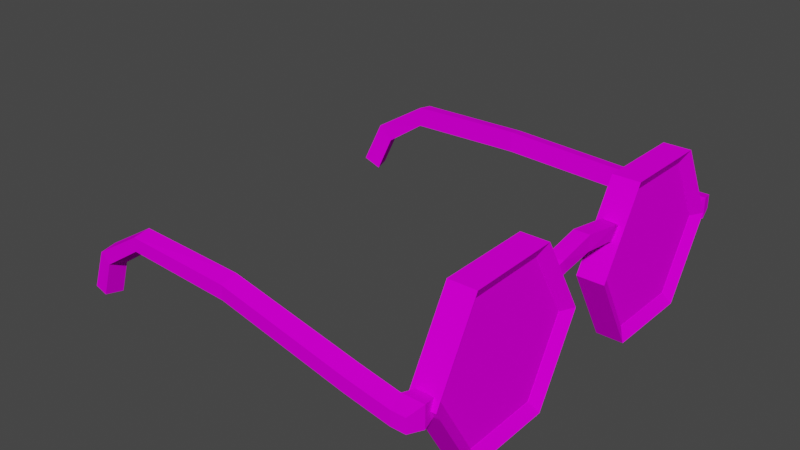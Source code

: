 # Source: Broken_Eyeglasses.blend  (saved by Blender 2.93.20; exported with 4.5.12 LTS)
import bpy
from mathutils import Matrix  # noqa: F401  (used for matrix-valued properties, if any)

bpy.ops.wm.read_factory_settings(use_empty=True)
scene = bpy.context.scene
scene.name = 'Scene'

# ---- collections
col_collection = bpy.data.collections.new('Collection'); scene.collection.children.link(col_collection)

# ---- images (referenced by path relative to the original .blend; pixels are not part of the script)
import os
ASSET_DIR = os.environ.get("B2B_ASSET_DIR", "")  # directory of the original .blend (textures are referenced by path, not embedded)
HERE = os.path.dirname(os.path.abspath(__file__))  # packed textures are extracted next to this script under _unpacked/

def load_image(name, relpath, width, height, colorspace="sRGB"):
    """Load a texture the original file referenced (path relative to the .blend, or extracted next to this script)."""
    p = next((c for c in (os.path.join(HERE, relpath), os.path.join(ASSET_DIR, relpath)) if relpath and os.path.exists(c)), "")
    if p:
        img = bpy.data.images.load(p, check_existing=True)
        img.name = name
    else:  # same state as the original file: an image datablock whose file is absent (Cycles renders it pink)
        img = bpy.data.images.new(name, width, height)
        img.source = "FILE"
        img.filepath = "//" + (relpath or name)
    img.colorspace_settings.name = colorspace
    return img
img_eyeglasses_albedo = load_image('Eyeglasses_Albedo', 'Eyeglasses_Albedo.png', 1024, 1024, 'sRGB')

# ---- materials (node trees are filled in below, after node groups)
mat_eyeglasses = bpy.data.materials.new('Eyeglasses')
mat_eyeglasses.use_transparent_shadow = False
mat_glass = bpy.data.materials.new('Glass')
mat_glass.use_transparent_shadow = False

# ---- material node trees
mat_eyeglasses.use_nodes = True; mat_eyeglasses.node_tree.nodes.clear()
_N = mat_eyeglasses.node_tree.nodes; _L = mat_eyeglasses.node_tree.links
n0 = _N.new('ShaderNodeBsdfPrincipled'); n0.name = 'Principled BSDF'; n0.location = (10, 300)
n0.distribution = 'GGX'
n0.subsurface_method = 'BURLEY'
n0.inputs[2].default_value = 1.0
n0.inputs[3].default_value = 1.45
n0.inputs[13].default_value = 0.0
n0.inputs[27].default_value = (0.0, 0.0, 0.0, 1.0)
n0.inputs[28].default_value = 1.0
n1 = _N.new('ShaderNodeOutputMaterial'); n1.name = 'Material Output'; n1.location = (300, 300)
n2 = _N.new('ShaderNodeTexImage'); n2.name = 'Image Texture'; n2.location = (-409, 181)
n2.image = img_eyeglasses_albedo
_L.new(n0.outputs[0], n1.inputs[0])
_L.new(n2.outputs[0], n0.inputs[0])
n1.is_active_output = True
mat_glass.use_nodes = True; mat_glass.node_tree.nodes.clear()
_N = mat_glass.node_tree.nodes; _L = mat_glass.node_tree.links
n0 = _N.new('ShaderNodeBsdfPrincipled'); n0.name = 'Principled BSDF'; n0.location = (10, 300)
n0.distribution = 'GGX'
n0.subsurface_method = 'BURLEY'
n0.inputs[2].default_value = 0.0
n0.inputs[3].default_value = 1.45
n0.inputs[13].default_value = 0.0
n0.inputs[27].default_value = (0.0, 0.0, 0.0, 1.0)
n0.inputs[28].default_value = 1.0
n1 = _N.new('ShaderNodeOutputMaterial'); n1.name = 'Material Output'; n1.location = (300, 300)
n2 = _N.new('ShaderNodeTexImage'); n2.name = 'Image Texture'; n2.location = (-408, 148)
n2.image = img_eyeglasses_albedo
_L.new(n0.outputs[0], n1.inputs[0])
_L.new(n2.outputs[0], n0.inputs[0])
n1.is_active_output = True

# ---- world
world_world = bpy.data.worlds.new('World'); scene.world = world_world
world_world.use_nodes = True; world_world.node_tree.nodes.clear()
_N = world_world.node_tree.nodes; _L = world_world.node_tree.links
n0 = _N.new('ShaderNodeOutputWorld'); n0.name = 'World Output'; n0.location = (300, 300)
n1 = _N.new('ShaderNodeBackground'); n1.name = 'Background'; n1.location = (10, 300)
n1.inputs[0].default_value = (0.05088, 0.05088, 0.05088, 1.0)
_L.new(n1.outputs[0], n0.inputs[0])
n0.is_active_output = True
world_world.color = (0.05088, 0.05088, 0.05088)
world_world.use_sun_shadow = False
world_world.sun_shadow_jitter_overblur = 0.0

# ---- meshes
me_cube_001 = bpy.data.meshes.new('Cube.001')
me_cube_001.from_pydata([(-0.05, -0.623, 0.215), (-0.05, -0.623, 0.264), (-0.05978, -0.672, 0.2053), (-0.05978, -0.672, 0.2738), (-0.001042, -0.623, 0.215), (-0.001042, -0.623, 0.264), (0.008747, -0.672, 0.2053), (0.008747, -0.672, 0.2738), (-0.04792, -0.7238, 0.2619), (-0.04792, -0.7238, 0.2171), (-0.00312, -0.7238, 0.2171), (-0.00312, -0.7238, 0.2619), (-0.1986, -0.6567, 0.2849), (-0.1986, -0.6567, 0.2163), (-0.1986, -0.7085, 0.273), (-0.1986, -0.7085, 0.2282), (-0.6544, -0.6072, 0.3317), (-0.6544, -0.6072, 0.2632), (-0.6544, -0.659, 0.3199), (-0.6544, -0.659, 0.2751), (-1.022, -0.5889, 0.3308), (-1.022, -0.5889, 0.2648), (-1.022, -0.6407, 0.3226), (-1.022, -0.6407, 0.2794), (-1.2, -0.5833, 0.222), (-1.152, -0.5833, 0.1769), (-1.194, -0.6351, 0.2163), (-1.163, -0.6351, 0.1868), (-1.264, -0.5736, 0.08153), (-1.202, -0.5736, 0.05943), (-1.256, -0.6254, 0.07876), (-1.216, -0.6254, 0.06431), (-0.00318, -0.4822, 0.4501), (-0.00318, -0.2377, 0.4524), (-0.00318, -0.1135, 0.2418), (-0.00318, -0.2338, 0.0289), (-0.00318, -0.4783, 0.02664), (-0.00318, -0.6025, 0.2373), (-0.04588, -0.4822, 0.4501), (-0.04588, -0.2377, 0.4524), (-0.04588, -0.1135, 0.2418), (-0.04588, -0.2338, 0.0289), (-0.04588, -0.4783, 0.02664), (-0.04588, -0.6025, 0.2373), (0.01829, -0.2165, 0.49), (0.01829, -0.5042, 0.4873), (0.01829, -0.07032, 0.2422), (0.01829, -0.2119, -0.00829), (0.01829, -0.4995, -0.01095), (0.01829, -0.6457, 0.2369), (-0.06735, -0.2165, 0.49), (-0.06735, -0.5042, 0.4873), (-0.06735, -0.07032, 0.2422), (-0.06735, -0.2119, -0.00829), (-0.06735, -0.4995, -0.01095), (-0.06735, -0.6457, 0.2369), (-0.02546, -0.4832, 0.4581), (-0.02546, -0.2294, 0.4605), (-0.02546, -0.1005, 0.2419), (-0.02546, -0.2253, 0.0209), (-0.02546, -0.4791, 0.01856), (-0.02546, -0.6081, 0.2372), (-0.004812, -0.2236, 0.4581), (-0.004812, -0.4774, 0.4605), (-0.004812, -0.6063, 0.2419), (-0.004812, -0.4814, 0.0209), (-0.004812, -0.2277, 0.01856), (-0.004812, -0.09872, 0.2372)], [], [(0, 2, 3, 1), (3, 8, 11, 7), (6, 4, 5, 7), (4, 0, 1, 5), (2, 0, 4, 6), (7, 5, 1, 3), (9, 10, 11, 8), (2, 13, 12, 3), (7, 11, 10, 6), (6, 10, 9, 2), (15, 19, 17, 13), (8, 14, 15, 9), (3, 12, 14, 8), (9, 15, 13, 2), (16, 20, 22, 18), (14, 18, 19, 15), (12, 16, 18, 14), (13, 17, 16, 12), (20, 24, 26, 22), (17, 21, 20, 16), (19, 23, 21, 17), (18, 22, 23, 19), (27, 31, 29, 25), (21, 25, 24, 20), (23, 27, 25, 21), (22, 26, 27, 23), (29, 31, 30, 28), (26, 30, 31, 27), (24, 28, 30, 26), (25, 29, 28, 24), (34, 35, 47, 46), (37, 32, 45, 49), (41, 40, 52, 53), (33, 34, 46, 44), (38, 43, 55, 51), (36, 37, 49, 48), (49, 45, 51, 55), (47, 48, 54, 53), (44, 46, 52, 50), (48, 49, 55, 54), (46, 47, 53, 52), (45, 44, 50, 51), (42, 41, 53, 54), (39, 38, 51, 50), (35, 36, 48, 47), (43, 42, 54, 55), (32, 33, 44, 45), (40, 39, 50, 52), (43, 37, 36, 42), (38, 32, 37, 43), (39, 33, 32, 38), (40, 34, 33, 39), (41, 35, 34, 40), (42, 36, 35, 41), (57, 58, 59, 60, 61, 56), (63, 64, 65, 66, 67, 62)])
me_cube_001.polygons.foreach_set('material_index', [0, 0, 0, 0, 0, 0, 0, 0, 0, 0, 0, 0, 0, 0, 0, 0, 0, 0, 0, 0, 0, 0, 0, 0, 0, 0, 0, 0, 0, 0, 0, 0, 0, 0, 0, 0, 0, 0, 0, 0, 0, 0, 0, 0, 0, 0, 0, 0, 0, 0, 0, 0, 0, 0, 1, 1])
_uv = me_cube_001.uv_layers.new(name='UVMap')
_uv.uv.foreach_set('vector', [0.4236, 0.812, 0.4414, 0.8083, 0.4414, 0.8332, 0.4236, 0.8298, 0.8652, 0.2595, 0.8465, 0.2547, 0.847, 0.2384, 0.866, 0.2346, 0.3011, 0.8201, 0.3045, 0.8022, 0.3223, 0.8022, 0.326, 0.8201, 0.8403, 0.02618, 0.8403, 0.00836, 0.8582, 0.008363, 0.8582, 0.02619, 0.9731, 0.6349, 0.991, 0.6376, 0.9916, 0.6554, 0.974, 0.6598, 0.866, 0.2346, 0.8837, 0.2388, 0.8831, 0.2566, 0.8652, 0.2595, 0.3036, 0.451, 0.3057, 0.4672, 0.2895, 0.4693, 0.2875, 0.4531, 0.2046, 0.01147, 0.1941, 0.06112, 0.1694, 0.05801, 0.1798, 0.00836, 0.326, 0.8201, 0.3215, 0.8389, 0.3052, 0.8389, 0.3011, 0.8201, 0.974, 0.6598, 0.955, 0.6558, 0.9544, 0.6396, 0.9731, 0.6349, 0.958, 0.5844, 0.9703, 0.4171, 0.9891, 0.4168, 0.9769, 0.584, 0.2875, 0.4531, 0.2766, 0.3992, 0.2928, 0.3972, 0.3036, 0.451, 0.8652, 0.2595, 0.869, 0.31, 0.8502, 0.3095, 0.8465, 0.2547, 0.9544, 0.6396, 0.958, 0.5844, 0.9769, 0.584, 0.9731, 0.6349, 0.8815, 0.4759, 0.8837, 0.6099, 0.8649, 0.6093, 0.8627, 0.4754, 0.2766, 0.3992, 0.2391, 0.2368, 0.2553, 0.2347, 0.2928, 0.3972, 0.869, 0.31, 0.8815, 0.4759, 0.8627, 0.4754, 0.8502, 0.3095, 0.1941, 0.06112, 0.1561, 0.2237, 0.1313, 0.2206, 0.1694, 0.05801, 0.8837, 0.6099, 0.8835, 0.6759, 0.8647, 0.6731, 0.8649, 0.6093, 0.1561, 0.2237, 0.1387, 0.3565, 0.1148, 0.3535, 0.1313, 0.2206, 0.9703, 0.4171, 0.9723, 0.2833, 0.9912, 0.283, 0.9891, 0.4168, 0.2391, 0.2368, 0.2213, 0.1041, 0.2369, 0.1021, 0.2553, 0.2347, 0.2844, 0.8022, 0.2844, 0.848, 0.2657, 0.8509, 0.2658, 0.8071, 0.1387, 0.3565, 0.1645, 0.4074, 0.146, 0.4227, 0.1148, 0.3535, 0.9723, 0.2833, 0.9727, 0.2346, 0.9916, 0.238, 0.9912, 0.283, 0.2213, 0.1041, 0.2517, 0.03719, 0.2639, 0.04721, 0.2369, 0.1021, 0.4903, 0.8385, 0.4714, 0.8333, 0.4714, 0.8182, 0.4903, 0.8153, 0.2517, 0.03719, 0.2986, 0.00836, 0.3057, 0.02239, 0.2639, 0.04721, 0.1147, 0.8006, 0.1147, 0.8532, 0.09584, 0.8528, 0.09577, 0.8013, 0.1645, 0.4074, 0.2046, 0.4307, 0.1938, 0.4522, 0.146, 0.4227, 0.5911, 0.2943, 0.5141, 0.2499, 0.5143, 0.2346, 0.6049, 0.2868, 0.437, 0.3834, 0.5141, 0.4278, 0.5143, 0.4438, 0.4236, 0.3916, 0.1141, 0.6621, 0.1912, 0.6177, 0.2046, 0.626, 0.1139, 0.6782, 0.5911, 0.3832, 0.5911, 0.2943, 0.6049, 0.2868, 0.6049, 0.3914, 0.1141, 0.4843, 0.03706, 0.5286, 0.02322, 0.5211, 0.1139, 0.4689, 0.437, 0.2945, 0.437, 0.3834, 0.4236, 0.3916, 0.4236, 0.287, 0.6526, 0.7466, 0.6529, 0.8365, 0.6217, 0.8365, 0.6214, 0.7466, 0.4236, 0.7915, 0.4236, 0.6868, 0.4547, 0.6868, 0.4547, 0.7915, 0.7011, 0.6551, 0.7008, 0.744, 0.6696, 0.744, 0.6699, 0.6551, 0.6529, 0.6551, 0.6526, 0.7466, 0.6214, 0.7466, 0.6217, 0.6551, 0.7008, 0.744, 0.7011, 0.8365, 0.6699, 0.8365, 0.6696, 0.744, 0.2969, 0.6808, 0.2969, 0.7855, 0.2657, 0.7855, 0.2657, 0.6808, 0.03706, 0.6175, 0.1141, 0.6621, 0.1139, 0.6782, 0.02322, 0.6257, 0.1912, 0.5288, 0.1141, 0.4843, 0.1139, 0.4689, 0.2046, 0.5214, 0.5141, 0.2499, 0.437, 0.2945, 0.4236, 0.287, 0.5143, 0.2346, 0.03706, 0.5286, 0.03706, 0.6175, 0.02322, 0.6257, 0.02322, 0.5211, 0.5141, 0.4278, 0.5911, 0.3832, 0.6049, 0.3914, 0.5143, 0.4438, 0.1912, 0.6177, 0.1912, 0.5288, 0.2046, 0.5214, 0.2046, 0.626, 0.5964, 0.7623, 0.5809, 0.7623, 0.5812, 0.6868, 0.5967, 0.6868, 0.5967, 0.8409, 0.5812, 0.8409, 0.5809, 0.7623, 0.5964, 0.7623, 0.1758, 0.7839, 0.1603, 0.7839, 0.1603, 0.6949, 0.1758, 0.6949, 0.5639, 0.7645, 0.5484, 0.7645, 0.5486, 0.6868, 0.5642, 0.6868, 0.5642, 0.841, 0.5486, 0.841, 0.5484, 0.7645, 0.5639, 0.7645, 0.09577, 0.6949, 0.1113, 0.6949, 0.1113, 0.7839, 0.09577, 0.7839, 0.6987, 0.2346, 0.7758, 0.2789, 0.7758, 0.3678, 0.6987, 0.4124, 0.6217, 0.368, 0.6217, 0.2791, 0.2213, 0.5305, 0.2983, 0.486, 0.3753, 0.5305, 0.3753, 0.6195, 0.2983, 0.6641, 0.2213, 0.6195])
me_cube_001.materials.append(mat_eyeglasses)
me_cube_001.materials.append(mat_glass)
me_cube_001.use_remesh_fix_poles = True
me_cube_001.use_remesh_preserve_attributes = False
me_cube_001.use_paint_bone_selection = False
me_cube_001.use_paint_mask = True
me_cube_001.update()
me_cube_008 = bpy.data.meshes.new('Cube.008')
me_cube_008.from_pydata([(-0.05, 0.623, 0.215), (-0.05, 0.623, 0.264), (-0.05978, 0.672, 0.2053), (-0.05978, 0.672, 0.2738), (-0.001042, 0.623, 0.215), (-0.001042, 0.623, 0.264), (0.008747, 0.672, 0.2053), (0.008747, 0.672, 0.2738), (-0.04792, 0.7238, 0.2619), (-0.04792, 0.7238, 0.2171), (-0.00312, 0.7238, 0.2171), (-0.00312, 0.7238, 0.2619), (-0.1986, 0.6567, 0.2849), (-0.1986, 0.6567, 0.2163), (-0.1986, 0.7085, 0.273), (-0.1986, 0.7085, 0.2282), (-0.6544, 0.6072, 0.3317), (-0.6544, 0.6072, 0.2632), (-0.6544, 0.659, 0.3199), (-0.6544, 0.659, 0.2751), (-1.022, 0.5889, 0.3308), (-1.022, 0.5889, 0.2648), (-1.022, 0.6407, 0.3226), (-1.022, 0.6407, 0.2794), (-1.2, 0.5833, 0.222), (-1.152, 0.5833, 0.1769), (-1.194, 0.6351, 0.2163), (-1.163, 0.6351, 0.1868), (-1.264, 0.5736, 0.08153), (-1.202, 0.5736, 0.05943), (-1.256, 0.6254, 0.07876), (-1.216, 0.6254, 0.06431), (-0.00318, 0.4822, 0.4501), (-0.00318, 0.2377, 0.4524), (-0.00318, 0.1135, 0.2418), (-0.00318, 0.2338, 0.0289), (-0.00318, 0.4783, 0.02664), (-0.00318, 0.6025, 0.2373), (-0.04588, 0.4822, 0.4501), (-0.04588, 0.2377, 0.4524), (-0.04588, 0.1135, 0.2418), (-0.04588, 0.2338, 0.0289), (-0.04588, 0.4783, 0.02664), (-0.04588, 0.6025, 0.2373), (0.01829, 0.2165, 0.49), (0.01829, 0.5042, 0.4873), (0.01829, 0.07032, 0.2422), (0.01829, 0.2119, -0.00829), (0.01829, 0.4995, -0.01095), (0.01829, 0.6457, 0.2369), (-0.06735, 0.2165, 0.49), (-0.06735, 0.5042, 0.4873), (-0.06735, 0.07032, 0.2422), (-0.06735, 0.2119, -0.00829), (-0.06735, 0.4995, -0.01095), (-0.06735, 0.6457, 0.2369), (-0.05219, -0.1363, 0.3412), (-0.04862, -0.16, 0.3837), (-0.04659, -0.1077, 0.3543), (-0.04302, -0.1314, 0.3968), (-0.003774, -0.1298, 0.3407), (-0.0002036, -0.1535, 0.3833), (0.001825, -0.1012, 0.3538), (0.005395, -0.1249, 0.3964), (-0.05219, 0.1363, 0.3412), (-0.04862, 0.16, 0.3837), (-0.04659, 0.1077, 0.3543), (-0.04302, 0.1314, 0.3968), (-0.003774, 0.1298, 0.3407), (-0.0002036, 0.1535, 0.3833), (0.001825, 0.1012, 0.3538), (0.005395, 0.1249, 0.3964), (-0.04622, 1.706e-08, 0.417), (-0.04658, 1.706e-08, 0.3683), (0.00225, 1.706e-08, 0.3678), (0.002609, 1.706e-08, 0.4166), (-0.02568, 0.2246, 0.4628), (-0.02568, 0.4838, 0.4652), (-0.02568, 0.6155, 0.2419), (-0.02568, 0.4879, 0.01627), (-0.02568, 0.2288, 0.01387), (-0.02568, 0.0971, 0.2371), (-0.004594, 0.4897, 0.4628), (-0.004594, 0.2305, 0.4652), (-0.004594, 0.09888, 0.2419), (-0.004594, 0.2264, 0.01627), (-0.004594, 0.4856, 0.01387), (-0.004594, 0.6172, 0.2371)], [], [(0, 1, 3, 2), (3, 7, 11, 8), (6, 7, 5, 4), (4, 5, 1, 0), (2, 6, 4, 0), (7, 3, 1, 5), (9, 8, 11, 10), (2, 3, 12, 13), (7, 6, 10, 11), (6, 2, 9, 10), (15, 13, 17, 19), (8, 9, 15, 14), (3, 8, 14, 12), (9, 2, 13, 15), (16, 18, 22, 20), (14, 15, 19, 18), (12, 14, 18, 16), (13, 12, 16, 17), (20, 22, 26, 24), (17, 16, 20, 21), (19, 17, 21, 23), (18, 19, 23, 22), (27, 25, 29, 31), (21, 20, 24, 25), (23, 21, 25, 27), (22, 23, 27, 26), (29, 28, 30, 31), (26, 27, 31, 30), (24, 26, 30, 28), (25, 24, 28, 29), (34, 46, 47, 35), (37, 49, 45, 32), (41, 53, 52, 40), (33, 44, 46, 34), (38, 51, 55, 43), (36, 48, 49, 37), (49, 55, 51, 45), (47, 53, 54, 48), (44, 50, 52, 46), (48, 54, 55, 49), (46, 52, 53, 47), (45, 51, 50, 44), (42, 54, 53, 41), (39, 50, 51, 38), (35, 47, 48, 36), (43, 55, 54, 42), (32, 45, 44, 33), (40, 52, 50, 39), (56, 57, 59, 58), (59, 63, 75, 72), (62, 63, 61, 60), (58, 62, 60, 56), (63, 59, 57, 61), (58, 59, 72, 73), (63, 62, 74, 75), (62, 58, 73, 74), (64, 66, 67, 65), (67, 72, 75, 71), (70, 68, 69, 71), (66, 64, 68, 70), (71, 69, 65, 67), (66, 73, 72, 67), (71, 75, 74, 70), (70, 74, 73, 66), (32, 33, 39, 38), (37, 32, 38, 43), (36, 37, 43, 42), (35, 36, 42, 41), (34, 35, 41, 40), (33, 34, 40, 39), (77, 78, 79, 80, 81, 76), (83, 84, 85, 86, 87, 82)])
me_cube_008.polygons.foreach_set('material_index', [0, 0, 0, 0, 0, 0, 0, 0, 0, 0, 0, 0, 0, 0, 0, 0, 0, 0, 0, 0, 0, 0, 0, 0, 0, 0, 0, 0, 0, 0, 0, 0, 0, 0, 0, 0, 0, 0, 0, 0, 0, 0, 0, 0, 0, 0, 0, 0, 0, 0, 0, 0, 0, 0, 0, 0, 0, 0, 0, 0, 0, 0, 0, 0, 0, 0, 0, 0, 0, 0, 1, 1])
_uv = me_cube_008.uv_layers.new(name='UVMap')
_uv.uv.foreach_set('vector', [0.05974, 0.832, 0.05974, 0.8142, 0.07757, 0.8109, 0.07757, 0.8358, 0.8112, 0.651, 0.8121, 0.6759, 0.7931, 0.6721, 0.7925, 0.6558, 0.3615, 0.8211, 0.3864, 0.8211, 0.3826, 0.8389, 0.3648, 0.8389, 0.02322, 0.8281, 0.04103, 0.8281, 0.04103, 0.846, 0.02322, 0.846, 0.9191, 0.2594, 0.92, 0.2346, 0.9377, 0.239, 0.9371, 0.2568, 0.8121, 0.6759, 0.8112, 0.651, 0.8292, 0.6538, 0.8298, 0.6716, 0.4048, 0.02661, 0.3886, 0.02454, 0.3907, 0.00836, 0.4069, 0.01043, 0.0981, 0.4491, 0.07335, 0.4522, 0.06292, 0.4026, 0.08767, 0.3995, 0.3864, 0.8211, 0.3615, 0.8211, 0.3656, 0.8023, 0.3818, 0.8023, 0.92, 0.2346, 0.9191, 0.2594, 0.9004, 0.2548, 0.901, 0.2385, 0.9041, 0.3099, 0.9229, 0.3103, 0.9351, 0.4776, 0.9163, 0.4772, 0.3886, 0.02454, 0.4048, 0.02661, 0.394, 0.08049, 0.3778, 0.07842, 0.8112, 0.651, 0.7925, 0.6558, 0.7962, 0.6009, 0.8151, 0.6004, 0.9004, 0.2548, 0.9191, 0.2594, 0.9229, 0.3103, 0.9041, 0.3099, 0.8276, 0.4346, 0.8087, 0.4351, 0.8109, 0.3011, 0.8298, 0.3006, 0.3778, 0.07842, 0.394, 0.08049, 0.3564, 0.2429, 0.3403, 0.2408, 0.8151, 0.6004, 0.7962, 0.6009, 0.8087, 0.4351, 0.8276, 0.4346, 0.08767, 0.3995, 0.06292, 0.4026, 0.02488, 0.24, 0.04963, 0.2369, 0.8298, 0.3006, 0.8109, 0.3011, 0.8108, 0.2373, 0.8296, 0.2346, 0.04963, 0.2369, 0.02488, 0.24, 0.00836, 0.1071, 0.03222, 0.1041, 0.9163, 0.4772, 0.9351, 0.4776, 0.9372, 0.6114, 0.9183, 0.6111, 0.3403, 0.2408, 0.3564, 0.2429, 0.338, 0.3755, 0.3224, 0.3735, 0.179, 0.8493, 0.1604, 0.8444, 0.1603, 0.8006, 0.179, 0.8036, 0.03222, 0.1041, 0.00836, 0.1071, 0.03956, 0.03787, 0.05805, 0.05324, 0.9183, 0.6111, 0.9372, 0.6114, 0.9377, 0.6563, 0.9187, 0.6598, 0.3224, 0.3735, 0.338, 0.3755, 0.365, 0.4304, 0.3529, 0.4404, 0.2401, 0.814, 0.2401, 0.8372, 0.2213, 0.8343, 0.2213, 0.8191, 0.3529, 0.4404, 0.365, 0.4304, 0.4069, 0.4553, 0.3998, 0.4693, 0.844, 0.8509, 0.825, 0.8502, 0.8251, 0.7988, 0.844, 0.7984, 0.05805, 0.05324, 0.03956, 0.03787, 0.0873, 0.00836, 0.0981, 0.02985, 0.5138, 0.2021, 0.5142, 0.2179, 0.4236, 0.1655, 0.4368, 0.1576, 0.5138, 0.02408, 0.5142, 0.00836, 0.6048, 0.06073, 0.5907, 0.06859, 0.4376, 0.5208, 0.4236, 0.5129, 0.5141, 0.4606, 0.5146, 0.4763, 0.5907, 0.1576, 0.6048, 0.1655, 0.5142, 0.2179, 0.5138, 0.2021, 0.5916, 0.6098, 0.6047, 0.6177, 0.5141, 0.6701, 0.5146, 0.6543, 0.4368, 0.06859, 0.4236, 0.06073, 0.5142, 0.00836, 0.5138, 0.02408, 0.8233, 0.09825, 0.7921, 0.09825, 0.7924, 0.008363, 0.8236, 0.00836, 0.3615, 0.6808, 0.3926, 0.6808, 0.3926, 0.7855, 0.3615, 0.7855, 0.7493, 0.8365, 0.7182, 0.8365, 0.7179, 0.7475, 0.749, 0.7475, 0.8236, 0.1898, 0.7924, 0.1898, 0.7921, 0.09825, 0.8233, 0.09825, 0.749, 0.7475, 0.7179, 0.7475, 0.7182, 0.6551, 0.7493, 0.6551, 0.3447, 0.7855, 0.3136, 0.7855, 0.3136, 0.6808, 0.3447, 0.6808, 0.4376, 0.6098, 0.4236, 0.6177, 0.4236, 0.5129, 0.4376, 0.5208, 0.5916, 0.5208, 0.6047, 0.5129, 0.6047, 0.6177, 0.5916, 0.6098, 0.4368, 0.1576, 0.4236, 0.1655, 0.4236, 0.06073, 0.4368, 0.06859, 0.5146, 0.6543, 0.5141, 0.6701, 0.4236, 0.6177, 0.4376, 0.6098, 0.5907, 0.06859, 0.6048, 0.06073, 0.6048, 0.1655, 0.5907, 0.1576, 0.5146, 0.4763, 0.5141, 0.4606, 0.6047, 0.5129, 0.5916, 0.5208, 0.249, 0.7887, 0.2334, 0.7973, 0.2286, 0.7869, 0.2441, 0.7782, 0.02541, 0.7053, 0.04302, 0.7077, 0.04225, 0.7532, 0.02449, 0.7532, 0.4942, 0.7058, 0.4787, 0.6972, 0.4836, 0.6868, 0.4991, 0.6954, 0.07734, 0.7053, 0.05974, 0.7077, 0.06145, 0.6973, 0.07905, 0.6949, 0.04302, 0.7077, 0.02541, 0.7053, 0.02322, 0.6949, 0.04083, 0.6973, 0.2441, 0.7782, 0.2286, 0.7869, 0.2213, 0.739, 0.239, 0.739, 0.4787, 0.6972, 0.4942, 0.7058, 0.4891, 0.7427, 0.4714, 0.7427, 0.05974, 0.7077, 0.07734, 0.7053, 0.07768, 0.7445, 0.05993, 0.7445, 0.249, 0.6894, 0.2441, 0.6998, 0.2286, 0.6912, 0.2334, 0.6808, 0.02541, 0.801, 0.02449, 0.7532, 0.04225, 0.7532, 0.04302, 0.7986, 0.4942, 0.7795, 0.4991, 0.7899, 0.4836, 0.7986, 0.4787, 0.7881, 0.07734, 0.7837, 0.07905, 0.7941, 0.06145, 0.7918, 0.05974, 0.7813, 0.04302, 0.7986, 0.04083, 0.8091, 0.02322, 0.8114, 0.02541, 0.801, 0.2441, 0.6998, 0.239, 0.739, 0.2213, 0.739, 0.2286, 0.6912, 0.4787, 0.7881, 0.4714, 0.7427, 0.4891, 0.7427, 0.4942, 0.7795, 0.05974, 0.7813, 0.05993, 0.7445, 0.07768, 0.7445, 0.07734, 0.7837, 0.825, 0.7817, 0.825, 0.6926, 0.8406, 0.6926, 0.8406, 0.7816, 0.7925, 0.7711, 0.7928, 0.6926, 0.8083, 0.6926, 0.8081, 0.7711, 0.7928, 0.8467, 0.7925, 0.7711, 0.8081, 0.7711, 0.8083, 0.8467, 0.128, 0.7839, 0.128, 0.6949, 0.1436, 0.6949, 0.1436, 0.7839, 0.5158, 0.7632, 0.5161, 0.6868, 0.5316, 0.6868, 0.5314, 0.7632, 0.5161, 0.841, 0.5158, 0.7632, 0.5314, 0.7632, 0.5316, 0.8409, 0.6215, 0.05288, 0.6984, 0.00836, 0.7754, 0.05287, 0.7754, 0.1419, 0.6984, 0.1864, 0.6215, 0.1419, 0.6985, 0.4606, 0.7756, 0.5049, 0.7756, 0.5939, 0.6985, 0.6384, 0.6214, 0.594, 0.6214, 0.5051])
me_cube_008.materials.append(mat_eyeglasses)
me_cube_008.materials.append(mat_glass)
me_cube_008.use_remesh_fix_poles = True
me_cube_008.use_remesh_preserve_attributes = False
me_cube_008.use_paint_bone_selection = False
me_cube_008.use_paint_mask = True
me_cube_008.update()

# ---- objects
ob_eyeglasses_right = bpy.data.objects.new('Eyeglasses_Right', me_cube_001)
ob_eyeglasses_left = bpy.data.objects.new('Eyeglasses_Left', me_cube_008)

# ---- transforms, parenting, visibility, modifiers, constraints
ob_eyeglasses_right.location = (0.0, 0.0, 0.0)
ob_eyeglasses_left.location = (0.0, 0.0, 0.0)

# ---- collection membership
col_collection.objects.link(ob_eyeglasses_right)
col_collection.objects.link(ob_eyeglasses_left)

# ---- scene / render settings (as saved in the file)
scene.frame_start = 1; scene.frame_end = 250; scene.frame_set(2)
scene.render.engine = 'BLENDER_EEVEE_NEXT'
scene.cycles.use_denoising = False
scene.cycles.samples = 128
scene.cycles.sampling_pattern = 'TABULATED_SOBOL'
scene.cycles.use_adaptive_sampling = False
scene.cycles.use_light_tree = False
scene.view_settings.view_transform = 'Filmic'
bpy.context.view_layer.update()

# ---- added for rendering (the .blend has no active camera and no usable light): camera, sun
cam_auto = bpy.data.cameras.new('AutoCamera')
cam_auto.lens = 50.0
cam_auto.sensor_width = 36.0
cam_auto.clip_end = 1000.0
ob_auto_camera = bpy.data.objects.new('AutoCamera', cam_auto)
scene.collection.objects.link(ob_auto_camera)
ob_auto_camera.location = (1.22545, -2.21801, 1.7182)
ob_auto_camera.rotation_euler = (1.09748, -7.21219e-08, 0.694738)
scene.camera = ob_auto_camera
light_auto_sun = bpy.data.lights.new('AutoSun', 'SUN')
light_auto_sun.energy = 3.0
light_auto_sun.angle = 0.0523599
ob_auto_sun = bpy.data.objects.new('AutoSun', light_auto_sun)
scene.collection.objects.link(ob_auto_sun)
ob_auto_sun.rotation_euler = (0.872665, 0.174533, 0.523599)
bpy.context.view_layer.update()
